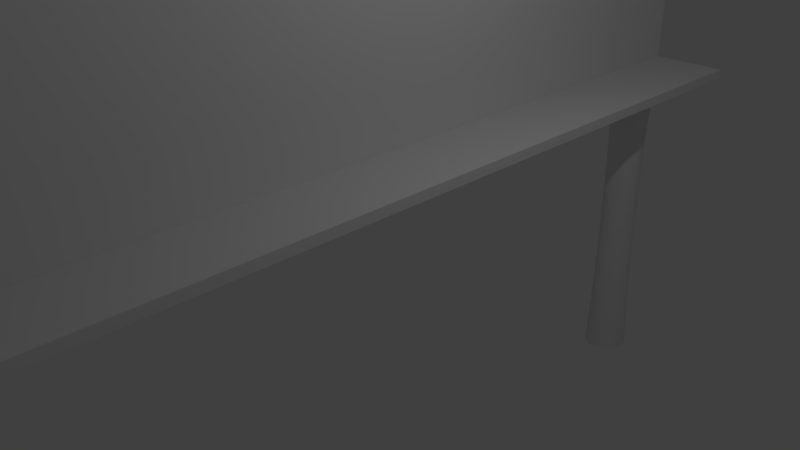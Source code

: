 # Source: Billboard.blend  (saved by Blender 2.77.0; exported with 4.5.12 LTS)
import bpy
from mathutils import Matrix  # noqa: F401  (used for matrix-valued properties, if any)

bpy.ops.wm.read_factory_settings(use_empty=True)
scene = bpy.context.scene
scene.name = 'Scene'

# ---- collections
col_collection_1 = bpy.data.collections.new('Collection 1'); scene.collection.children.link(col_collection_1)

# ---- materials (node trees are filled in below, after node groups)
mat_material = bpy.data.materials.new('Material')
mat_material.alpha_threshold = 0.0
mat_material.use_transparent_shadow = False
mat_material.roughness = 0.5
mat_material.line_color = (0.0, 0.0, 0.0, 1.0)

# ---- material node trees

# ---- world
world_world = bpy.data.worlds.new('World'); scene.world = world_world
world_world.color = (0.05088, 0.05088, 0.05088)
world_world.use_sun_shadow = False
world_world.sun_shadow_jitter_overblur = 0.0
world_world.cycles.sampling_method = 'MANUAL'

# ---- cameras
cam_camera = bpy.data.cameras.new('Camera')
cam_camera.clip_end = 100.0
cam_camera.lens = 35.0
cam_camera.sensor_width = 32.0
cam_camera.sensor_height = 18.0
cam_camera.ortho_scale = 7.314
cam_camera.dof.focus_distance = 0.0
cam_camera.dof.aperture_fstop = 128.0

# ---- lights
light_lamp = bpy.data.lights.new('Lamp', 'POINT')
light_lamp.transmission_factor = 0.0
light_lamp.cutoff_distance = 30.0
light_lamp.energy = 100.0
light_lamp.shadow_buffer_clip_start = 1.001
light_lamp.shadow_soft_size = 0.1
light_lamp.shadow_maximum_resolution = 0.006
light_lamp.use_absolute_resolution = True

# ---- meshes
me_cylinder_002 = bpy.data.meshes.new('Cylinder.002')
me_cylinder_002.from_pydata([(0.0, 1.0, -1.0), (0.0, 1.0, 1.0), (0.1951, 0.9808, -1.0), (0.1951, 0.9808, 1.0), (0.3827, 0.9239, -1.0), (0.3827, 0.9239, 1.0), (0.5556, 0.8315, -1.0), (0.5556, 0.8315, 1.0), (0.7071, 0.7071, -1.0), (0.7071, 0.7071, 1.0), (0.8315, 0.5556, -1.0), (0.8315, 0.5556, 1.0), (0.9239, 0.3827, -1.0), (0.9239, 0.3827, 1.0), (0.9808, 0.1951, -1.0), (0.9808, 0.1951, 1.0), (1.0, 7.55e-08, -1.0), (1.0, 7.55e-08, 1.0), (0.9808, -0.1951, -1.0), (0.9808, -0.1951, 1.0), (0.9239, -0.3827, -1.0), (0.9239, -0.3827, 1.0), (0.8315, -0.5556, -1.0), (0.8315, -0.5556, 1.0), (0.7071, -0.7071, -1.0), (0.7071, -0.7071, 1.0), (0.5556, -0.8315, -1.0), (0.5556, -0.8315, 1.0), (0.3827, -0.9239, -1.0), (0.3827, -0.9239, 1.0), (0.1951, -0.9808, -1.0), (0.1951, -0.9808, 1.0), (-3.258e-07, -1.0, -1.0), (-3.258e-07, -1.0, 1.0), (-0.1951, -0.9808, -1.0), (-0.1951, -0.9808, 1.0), (-0.3827, -0.9239, -1.0), (-0.3827, -0.9239, 1.0), (-0.5556, -0.8315, -1.0), (-0.5556, -0.8315, 1.0), (-0.7071, -0.7071, -1.0), (-0.7071, -0.7071, 1.0), (-0.8315, -0.5556, -1.0), (-0.8315, -0.5556, 1.0), (-0.9239, -0.3827, -1.0), (-0.9239, -0.3827, 1.0), (-0.9808, -0.1951, -1.0), (-0.9808, -0.1951, 1.0), (-1.0, 9.656e-07, -1.0), (-1.0, 9.656e-07, 1.0), (-0.9808, 0.1951, -1.0), (-0.9808, 0.1951, 1.0), (-0.9239, 0.3827, -1.0), (-0.9239, 0.3827, 1.0), (-0.8315, 0.5556, -1.0), (-0.8315, 0.5556, 1.0), (-0.7071, 0.7071, -1.0), (-0.7071, 0.7071, 1.0), (-0.5556, 0.8315, -1.0), (-0.5556, 0.8315, 1.0), (-0.3827, 0.9239, -1.0), (-0.3827, 0.9239, 1.0), (-0.1951, 0.9808, -1.0), (-0.1951, 0.9808, 1.0), (0.09755, 0.9904, -1.0), (0.09755, 0.9904, 1.0), (1.826e-08, 0.8091, 0.0), (0.1578, 0.7936, 0.0), (0.2889, 0.9523, -1.0), (0.2889, 0.9523, 1.0), (0.3096, 0.7475, 0.0), (0.4691, 0.8777, -1.0), (0.4691, 0.8777, 1.0), (0.4495, 0.6727, 0.0), (0.6313, 0.7693, -1.0), (0.6313, 0.7693, 1.0), (0.5721, 0.5721, 0.0), (0.7693, 0.6313, -1.0), (0.7693, 0.6313, 1.0), (0.6727, 0.4495, 0.0), (0.8777, 0.4691, -1.0), (0.8777, 0.4691, 1.0), (0.7475, 0.3096, 0.0), (0.9523, 0.2889, -1.0), (0.9523, 0.2889, 1.0), (0.7936, 0.1578, 0.0), (0.9904, 0.09755, -1.0), (0.9904, 0.09755, 1.0), (0.8091, 1.148e-07, 0.0), (0.9904, -0.09755, -1.0), (0.9904, -0.09755, 1.0), (0.7936, -0.1578, 0.0), (0.9523, -0.2889, -1.0), (0.9523, -0.2889, 1.0), (0.7475, -0.3096, 0.0), (0.8777, -0.4691, -1.0), (0.8777, -0.4691, 1.0), (0.6727, -0.4495, 0.0), (0.7693, -0.6313, -1.0), (0.7693, -0.6313, 1.0), (0.5721, -0.5721, 0.0), (0.6313, -0.7693, -1.0), (0.6313, -0.7693, 1.0), (0.4495, -0.6727, 0.0), (0.4691, -0.8777, -1.0), (0.4691, -0.8777, 1.0), (0.3096, -0.7475, 0.0), (0.2889, -0.9523, -1.0), (0.2889, -0.9523, 1.0), (0.1578, -0.7936, 0.0), (0.09754, -0.9904, -1.0), (0.09754, -0.9904, 1.0), (-2.454e-07, -0.8091, 0.0), (-0.09755, -0.9904, -1.0), (-0.09755, -0.9904, 1.0), (-0.1578, -0.7936, 0.0), (-0.2889, -0.9523, -1.0), (-0.2889, -0.9523, 1.0), (-0.3096, -0.7475, 0.0), (-0.4691, -0.8777, -1.0), (-0.4691, -0.8777, 1.0), (-0.4495, -0.6727, 0.0), (-0.6313, -0.7693, -1.0), (-0.6313, -0.7693, 1.0), (-0.5721, -0.5721, 0.0), (-0.7693, -0.6313, -1.0), (-0.7693, -0.6313, 1.0), (-0.6727, -0.4495, 0.0), (-0.8777, -0.4691, -1.0), (-0.8777, -0.4691, 1.0), (-0.7475, -0.3096, 0.0), (-0.9523, -0.2889, -1.0), (-0.9523, -0.2889, 1.0), (-0.7936, -0.1578, 0.0), (-0.9904, -0.09754, -1.0), (-0.9904, -0.09754, 1.0), (-0.8091, 8.35e-07, 0.0), (-0.9904, 0.09755, -1.0), (-0.9904, 0.09755, 1.0), (-0.7936, 0.1579, 0.0), (-0.9523, 0.2889, -1.0), (-0.9523, 0.2889, 1.0), (-0.7475, 0.3096, 0.0), (-0.8777, 0.4691, -1.0), (-0.8777, 0.4691, 1.0), (-0.6727, 0.4495, 0.0), (-0.7693, 0.6313, -1.0), (-0.7693, 0.6313, 1.0), (-0.5721, 0.5721, 0.0), (-0.6313, 0.7693, -1.0), (-0.6313, 0.7693, 1.0), (-0.4495, 0.6727, 0.0), (-0.4691, 0.8777, -1.0), (-0.4691, 0.8777, 1.0), (-0.3096, 0.7475, 0.0), (-0.2889, 0.9523, -1.0), (-0.2889, 0.9523, 1.0), (-0.1578, 0.7936, 0.0), (-0.09754, 0.9904, -1.0), (-0.09754, 0.9904, 1.0), (-0.07892, 0.8013, 0.0), (-0.2337, 0.7705, 0.0), (-0.3796, 0.7101, 0.0), (-0.5108, 0.6224, 0.0), (-0.6224, 0.5108, 0.0), (-0.7101, 0.3796, 0.0), (-0.7705, 0.2337, 0.0), (-0.8013, 0.07893, 0.0), (-0.8013, -0.07892, 0.0), (-0.7705, -0.2337, 0.0), (-0.7101, -0.3796, 0.0), (-0.6224, -0.5108, 0.0), (-0.5108, -0.6224, 0.0), (-0.3796, -0.7101, 0.0), (-0.2337, -0.7705, 0.0), (-0.07892, -0.8013, 0.0), (0.07892, -0.8013, 0.0), (0.2337, -0.7705, 0.0), (0.3796, -0.7101, 0.0), (0.5108, -0.6224, 0.0), (0.6224, -0.5108, 0.0), (0.7101, -0.3796, 0.0), (0.7705, -0.2337, 0.0), (0.8013, -0.07892, 0.0), (0.8013, 0.07892, 0.0), (0.7705, 0.2337, 0.0), (0.7101, 0.3796, 0.0), (0.6224, 0.5108, 0.0), (0.5108, 0.6224, 0.0), (0.3796, 0.7101, 0.0), (0.2337, 0.7705, 0.0), (0.07892, 0.8013, 0.0), (0.1463, 0.9856, -1.0), (0.04877, 0.9952, 1.0), (-0.0007587, 0.825, 0.5), (0.1705, 0.8571, -0.5), (0.3358, 0.9381, -1.0), (0.242, 0.9666, 1.0), (0.3344, 0.8074, -0.5), (0.5123, 0.8546, -1.0), (0.4259, 0.9008, 1.0), (0.4855, 0.7267, -0.5), (0.6692, 0.7382, -1.0), (0.5935, 0.8004, 1.0), (0.618, 0.618, -0.5), (0.8004, 0.5935, -1.0), (0.7382, 0.6692, 1.0), (0.7267, 0.4855, -0.5), (0.9008, 0.4259, -1.0), (0.8546, 0.5123, 1.0), (0.8074, 0.3344, -0.5), (0.9666, 0.242, -1.0), (0.9381, 0.3358, 1.0), (0.8571, 0.1705, -0.5), (0.9952, 0.04877, -1.0), (0.9856, 0.1463, 1.0), (0.8739, 1.03e-07, -0.5), (0.9856, -0.1463, -1.0), (0.9952, -0.04877, 1.0), (0.8571, -0.1705, -0.5), (0.9381, -0.3358, -1.0), (0.9666, -0.242, 1.0), (0.8074, -0.3344, -0.5), (0.8546, -0.5123, -1.0), (0.9008, -0.4259, 1.0), (0.7267, -0.4855, -0.5), (0.7382, -0.6692, -1.0), (0.8004, -0.5935, 1.0), (0.618, -0.618, -0.5), (0.5935, -0.8004, -1.0), (0.6692, -0.7382, 1.0), (0.4855, -0.7267, -0.5), (0.4259, -0.9008, -1.0), (0.5123, -0.8546, 1.0), (0.3344, -0.8074, -0.5), (0.242, -0.9666, -1.0), (0.3358, -0.9381, 1.0), (0.1705, -0.8571, -0.5), (0.04877, -0.9952, -1.0), (0.1463, -0.9856, 1.0), (-2.732e-07, -0.8739, -0.5), (-0.1463, -0.9856, -1.0), (-0.04877, -0.9952, 1.0), (-0.1705, -0.8571, -0.5), (-0.3358, -0.9381, -1.0), (-0.242, -0.9666, 1.0), (-0.3344, -0.8074, -0.5), (-0.5123, -0.8546, -1.0), (-0.4259, -0.9008, 1.0), (-0.4855, -0.7267, -0.5), (-0.6692, -0.7382, -1.0), (-0.5935, -0.8004, 1.0), (-0.618, -0.618, -0.5), (-0.8004, -0.5935, -1.0), (-0.7382, -0.6692, 1.0), (-0.7267, -0.4855, -0.5), (-0.9008, -0.4259, -1.0), (-0.8546, -0.5123, 1.0), (-0.8074, -0.3344, -0.5), (-0.9666, -0.242, -1.0), (-0.9381, -0.3358, 1.0), (-0.8571, -0.1705, -0.5), (-0.9952, -0.04877, -1.0), (-0.9856, -0.1463, 1.0), (-0.8739, 8.809e-07, -0.5), (-0.9856, 0.1463, -1.0), (-0.9952, 0.04877, 1.0), (-0.8571, 0.1705, -0.5), (-0.9381, 0.3358, -1.0), (-0.9666, 0.242, 1.0), (-0.8074, 0.3344, -0.5), (-0.8546, 0.5123, -1.0), (-0.9008, 0.4259, 1.0), (-0.7267, 0.4855, -0.5), (-0.7382, 0.6692, -1.0), (-0.8004, 0.5935, 1.0), (-0.618, 0.618, -0.5), (-0.5935, 0.8004, -1.0), (-0.6692, 0.7382, 1.0), (-0.4855, 0.7267, -0.5), (-0.4259, 0.9008, -1.0), (-0.5123, 0.8546, 1.0), (-0.3344, 0.8074, -0.5), (-0.242, 0.9666, -1.0), (-0.3358, 0.9381, 1.0), (-0.1705, 0.8571, -0.5), (-0.04877, 0.9952, -1.0), (-0.1463, 0.9856, 1.0), (0.04877, 0.9952, -1.0), (0.1463, 0.9856, 1.0), (1.152e-08, 0.8739, -0.5), (0.16, 0.8091, 0.5), (0.242, 0.9666, -1.0), (0.3358, 0.9381, 1.0), (0.3145, 0.7622, 0.5), (0.4259, 0.9008, -1.0), (0.5123, 0.8546, 1.0), (0.4569, 0.6861, 0.5), (0.5935, 0.8004, -1.0), (0.6692, 0.7382, 1.0), (0.5818, 0.5837, 0.5), (0.7382, 0.6692, -1.0), (0.8004, 0.5935, 1.0), (0.6842, 0.4588, 0.5), (0.8546, 0.5123, -1.0), (0.9008, 0.4259, 1.0), (0.7604, 0.3164, 0.5), (0.9381, 0.3358, -1.0), (0.9666, 0.242, 1.0), (0.8072, 0.1619, 0.5), (0.9856, 0.1463, -1.0), (0.9952, 0.04877, 1.0), (0.8231, 0.001136, 0.5), (0.9952, -0.04877, -1.0), (0.9856, -0.1463, 1.0), (0.8072, -0.1596, 0.5), (0.9666, -0.242, -1.0), (0.9381, -0.3358, 1.0), (0.7604, -0.3141, 0.5), (0.9008, -0.4259, -1.0), (0.8546, -0.5123, 1.0), (0.6842, -0.4566, 0.5), (0.8004, -0.5935, -1.0), (0.7382, -0.6692, 1.0), (0.5818, -0.5814, 0.5), (0.6692, -0.7382, -1.0), (0.5935, -0.8004, 1.0), (0.4569, -0.6838, 0.5), (0.5123, -0.8546, -1.0), (0.4259, -0.9008, 1.0), (0.3145, -0.76, 0.5), (0.3358, -0.9381, -1.0), (0.242, -0.9666, 1.0), (0.16, -0.8069, 0.5), (0.1463, -0.9856, -1.0), (0.04877, -0.9952, 1.0), (-0.000759, -0.8227, 0.5), (-0.04877, -0.9952, -1.0), (-0.1463, -0.9856, 1.0), (-0.1615, -0.8069, 0.5), (-0.242, -0.9666, -1.0), (-0.3358, -0.9381, 1.0), (-0.316, -0.76, 0.5), (-0.4259, -0.9008, -1.0), (-0.5123, -0.8546, 1.0), (-0.4584, -0.6838, 0.5), (-0.5935, -0.8004, -1.0), (-0.6692, -0.7382, 1.0), (-0.5833, -0.5814, 0.5), (-0.7382, -0.6692, -1.0), (-0.8004, -0.5935, 1.0), (-0.6857, -0.4566, 0.5), (-0.8546, -0.5123, -1.0), (-0.9008, -0.4259, 1.0), (-0.7619, -0.3141, 0.5), (-0.9381, -0.3358, -1.0), (-0.9666, -0.242, 1.0), (-0.8088, -0.1596, 0.5), (-0.9856, -0.1463, -1.0), (-0.9952, -0.04877, 1.0), (-0.8246, 0.001136, 0.5), (-0.9952, 0.04877, -1.0), (-0.9856, 0.1463, 1.0), (-0.8088, 0.1619, 0.5), (-0.9666, 0.242, -1.0), (-0.9381, 0.3358, 1.0), (-0.7619, 0.3164, 0.5), (-0.9008, 0.4259, -1.0), (-0.8546, 0.5123, 1.0), (-0.6857, 0.4588, 0.5), (-0.8004, 0.5935, -1.0), (-0.7382, 0.6692, 1.0), (-0.5833, 0.5837, 0.5), (-0.6692, 0.7382, -1.0), (-0.5935, 0.8004, 1.0), (-0.4584, 0.6861, 0.5), (-0.5123, 0.8546, -1.0), (-0.4259, 0.9008, 1.0), (-0.316, 0.7622, 0.5), (-0.3358, 0.9381, -1.0), (-0.242, 0.9666, 1.0), (-0.1615, 0.8091, 0.5), (-0.1463, 0.9856, -1.0), (-0.04877, 0.9952, 1.0), (-0.03946, 0.8052, 0.0), (-0.1184, 0.7974, 0.0), (-0.08525, 0.8655, -0.5), (-0.08112, 0.817, 0.5), (-0.1958, 0.7821, 0.0), (-0.2717, 0.759, 0.0), (-0.2525, 0.8323, -0.5), (-0.2387, 0.7857, 0.5), (-0.3446, 0.7288, 0.0), (-0.4145, 0.6914, 0.0), (-0.41, 0.767, -0.5), (-0.3872, 0.7242, 0.5), (-0.4802, 0.6476, 0.0), (-0.5415, 0.5973, 0.0), (-0.5517, 0.6723, -0.5), (-0.5209, 0.6349, 0.5), (-0.5973, 0.5415, 0.0), (-0.6476, 0.4802, 0.0), (-0.6723, 0.5518, -0.5), (-0.6345, 0.5212, 0.5), (-0.6914, 0.4145, 0.0), (-0.7288, 0.3446, 0.0), (-0.767, 0.41, -0.5), (-0.7238, 0.3876, 0.5), (-0.759, 0.2717, 0.0), (-0.7821, 0.1958, 0.0), (-0.8323, 0.2525, -0.5), (-0.7853, 0.2391, 0.5), (-0.7974, 0.1184, 0.0), (-0.8052, 0.03946, 0.0), (-0.8655, 0.08525, -0.5), (-0.8167, 0.0815, 0.5), (-0.8052, -0.03946, 0.0), (-0.7974, -0.1184, 0.0), (-0.8655, -0.08525, -0.5), (-0.8167, -0.07922, 0.5), (-0.7821, -0.1958, 0.0), (-0.759, -0.2717, 0.0), (-0.8323, -0.2525, -0.5), (-0.7853, -0.2369, 0.5), (-0.7288, -0.3446, 0.0), (-0.6914, -0.4145, 0.0), (-0.767, -0.41, -0.5), (-0.7238, -0.3853, 0.5), (-0.6476, -0.4802, 0.0), (-0.5973, -0.5415, 0.0), (-0.6723, -0.5517, -0.5), (-0.6345, -0.519, 0.5), (-0.5415, -0.5973, 0.0), (-0.4802, -0.6476, 0.0), (-0.5518, -0.6723, -0.5), (-0.5209, -0.6326, 0.5), (-0.4145, -0.6914, 0.0), (-0.3446, -0.7288, 0.0), (-0.41, -0.767, -0.5), (-0.3872, -0.7219, 0.5), (-0.2717, -0.759, 0.0), (-0.1958, -0.7821, 0.0), (-0.2525, -0.8323, -0.5), (-0.2388, -0.7834, 0.5), (-0.1184, -0.7974, 0.0), (-0.03946, -0.8052, 0.0), (-0.08525, -0.8655, -0.5), (-0.08112, -0.8148, 0.5), (0.03946, -0.8052, 0.0), (0.1184, -0.7974, 0.0), (0.08525, -0.8655, -0.5), (0.0796, -0.8148, 0.5), (0.1958, -0.7821, 0.0), (0.2717, -0.759, 0.0), (0.2525, -0.8323, -0.5), (0.2372, -0.7834, 0.5), (0.3446, -0.7288, 0.0), (0.4145, -0.6914, 0.0), (0.41, -0.767, -0.5), (0.3857, -0.7219, 0.5), (0.4802, -0.6476, 0.0), (0.5415, -0.5973, 0.0), (0.5518, -0.6723, -0.5), (0.5194, -0.6326, 0.5), (0.5973, -0.5415, 0.0), (0.6476, -0.4802, 0.0), (0.6723, -0.5518, -0.5), (0.633, -0.519, 0.5), (0.6914, -0.4145, 0.0), (0.7288, -0.3446, 0.0), (0.767, -0.41, -0.5), (0.7223, -0.3853, 0.5), (0.759, -0.2717, 0.0), (0.7821, -0.1958, 0.0), (0.8323, -0.2525, -0.5), (0.7838, -0.2369, 0.5), (0.7974, -0.1184, 0.0), (0.8052, -0.03946, 0.0), (0.8655, -0.08525, -0.5), (0.8151, -0.07922, 0.5), (0.8052, 0.03946, 0.0), (0.7974, 0.1184, 0.0), (0.8655, 0.08525, -0.5), (0.8151, 0.0815, 0.5), (0.7821, 0.1958, 0.0), (0.759, 0.2717, 0.0), (0.8323, 0.2525, -0.5), (0.7838, 0.2391, 0.5), (0.7288, 0.3446, 0.0), (0.6914, 0.4145, 0.0), (0.767, 0.41, -0.5), (0.7223, 0.3876, 0.5), (0.6476, 0.4802, 0.0), (0.5973, 0.5415, 0.0), (0.6723, 0.5518, -0.5), (0.633, 0.5212, 0.5), (0.5415, 0.5973, 0.0), (0.4802, 0.6476, 0.0), (0.5518, 0.6723, -0.5), (0.5194, 0.6349, 0.5), (0.4145, 0.6914, 0.0), (0.3446, 0.7288, 0.0), (0.41, 0.767, -0.5), (0.3857, 0.7242, 0.5), (0.2717, 0.759, 0.0), (0.1958, 0.7821, 0.0), (0.2525, 0.8323, -0.5), (0.2372, 0.7857, 0.5), (0.1184, 0.7974, 0.0), (0.03946, 0.8052, 0.0), (0.08525, 0.8655, -0.5), (0.0796, 0.817, 0.5), (0.03942, 0.821, 0.5), (0.04262, 0.8697, -0.5), (0.1279, 0.8613, -0.5), (0.1986, 0.7974, 0.5), (0.2115, 0.8447, -0.5), (0.2935, 0.8198, -0.5), (0.3501, 0.7432, 0.5), (0.3722, 0.7872, -0.5), (0.4478, 0.7468, -0.5), (0.4881, 0.6605, 0.5), (0.5186, 0.6995, -0.5), (0.5849, 0.6451, -0.5), (0.6074, 0.5525, 0.5), (0.6451, 0.5849, -0.5), (0.6995, 0.5186, -0.5), (0.7033, 0.4232, 0.5), (0.7468, 0.4478, -0.5), (0.7872, 0.3722, -0.5), (0.7721, 0.2778, 0.5), (0.8198, 0.2935, -0.5), (0.8447, 0.2115, -0.5), (0.8112, 0.1217, 0.5), (0.8613, 0.1279, -0.5), (0.8697, 0.04262, -0.5), (0.8191, -0.03904, 0.5), (0.8697, -0.04262, -0.5), (0.8613, -0.1279, -0.5), (0.7955, -0.1982, 0.5), (0.8447, -0.2115, -0.5), (0.8198, -0.2935, -0.5), (0.7413, -0.3497, 0.5), (0.7872, -0.3722, -0.5), (0.7468, -0.4478, -0.5), (0.6586, -0.4878, 0.5), (0.6995, -0.5186, -0.5), (0.6451, -0.5849, -0.5), (0.5506, -0.607, 0.5), (0.5849, -0.6451, -0.5), (0.5186, -0.6995, -0.5), (0.4213, -0.7029, 0.5), (0.4478, -0.7468, -0.5), (0.3722, -0.7872, -0.5), (0.2759, -0.7717, 0.5), (0.2935, -0.8198, -0.5), (0.2115, -0.8447, -0.5), (0.1198, -0.8108, 0.5), (0.1279, -0.8613, -0.5), (0.04262, -0.8697, -0.5), (-0.04094, -0.8187, 0.5), (-0.04262, -0.8697, -0.5), (-0.1279, -0.8613, -0.5), (-0.2001, -0.7951, 0.5), (-0.2115, -0.8447, -0.5), (-0.2935, -0.8198, -0.5), (-0.3516, -0.7409, 0.5), (-0.3722, -0.7872, -0.5), (-0.4478, -0.7468, -0.5), (-0.4897, -0.6582, 0.5), (-0.5186, -0.6995, -0.5), (-0.5849, -0.6451, -0.5), (-0.6089, -0.5502, 0.5), (-0.6451, -0.5849, -0.5), (-0.6995, -0.5186, -0.5), (-0.7048, -0.4209, 0.5), (-0.7468, -0.4478, -0.5), (-0.7872, -0.3722, -0.5), (-0.7736, -0.2755, 0.5), (-0.8198, -0.2935, -0.5), (-0.8447, -0.2115, -0.5), (-0.8127, -0.1194, 0.5), (-0.8613, -0.1279, -0.5), (-0.8697, -0.04262, -0.5), (-0.8206, 0.04132, 0.5), (-0.8697, 0.04263, -0.5), (-0.8613, 0.1279, -0.5), (-0.797, 0.2005, 0.5), (-0.8447, 0.2115, -0.5), (-0.8198, 0.2935, -0.5), (-0.7428, 0.352, 0.5), (-0.7872, 0.3722, -0.5), (-0.7468, 0.4478, -0.5), (-0.6601, 0.49, 0.5), (-0.6995, 0.5186, -0.5), (-0.6451, 0.5849, -0.5), (-0.5521, 0.6093, 0.5), (-0.5849, 0.6451, -0.5), (-0.5186, 0.6995, -0.5), (-0.4228, 0.7052, 0.5), (-0.4478, 0.7468, -0.5), (-0.3722, 0.7872, -0.5), (-0.2774, 0.774, 0.5), (-0.2935, 0.8198, -0.5), (-0.2115, 0.8447, -0.5), (-0.1213, 0.8131, 0.5), (-0.1279, 0.8613, -0.5), (-0.04262, 0.8697, -0.5), (-0.04094, 0.821, 0.5), (-0.2001, 0.7974, 0.5), (-0.3516, 0.7432, 0.5), (-0.4897, 0.6605, 0.5), (-0.6089, 0.5525, 0.5), (-0.7048, 0.4232, 0.5), (-0.7736, 0.2778, 0.5), (-0.8127, 0.1217, 0.5), (-0.8206, -0.03904, 0.5), (-0.797, -0.1982, 0.5), (-0.7428, -0.3497, 0.5), (-0.6601, -0.4878, 0.5), (-0.5521, -0.607, 0.5), (-0.4228, -0.7029, 0.5), (-0.2774, -0.7717, 0.5), (-0.1213, -0.8108, 0.5), (0.03942, -0.8187, 0.5), (0.1986, -0.7951, 0.5), (0.3501, -0.7409, 0.5), (0.4881, -0.6582, 0.5), (0.6074, -0.5502, 0.5), (0.7033, -0.4209, 0.5), (0.7721, -0.2755, 0.5), (0.8112, -0.1194, 0.5), (0.8191, 0.04132, 0.5), (0.7955, 0.2005, 0.5), (0.7413, 0.352, 0.5), (0.6586, 0.49, 0.5), (0.5506, 0.6093, 0.5), (0.4213, 0.7052, 0.5), (0.2759, 0.774, 0.5), (0.1198, 0.8131, 0.5), (-0.4584, 0.6861, 0.5)], [], [(639, 289, 3, 291), (638, 293, 5, 294), (637, 296, 7, 297), (636, 299, 9, 300), (635, 302, 11, 303), (634, 305, 13, 306), (633, 308, 15, 309), (632, 311, 17, 312), (631, 314, 19, 315), (630, 317, 21, 318), (629, 320, 23, 321), (628, 323, 25, 324), (627, 326, 27, 327), (626, 329, 29, 330), (625, 332, 31, 333), (624, 335, 33, 336), (623, 338, 35, 339), (622, 341, 37, 342), (621, 344, 39, 345), (620, 347, 41, 348), (619, 350, 43, 351), (618, 353, 45, 354), (617, 356, 47, 357), (616, 359, 49, 360), (615, 362, 51, 363), (614, 365, 53, 366), (613, 368, 55, 369), (612, 371, 57, 372), (611, 374, 59, 375), (610, 377, 61, 378), (3, 289, 65, 193, 1, 383, 159, 287, 63, 380, 156, 284, 61, 377, 153, 281, 59, 374, 150, 278, 57, 371, 147, 275, 55, 368, 144, 272, 53, 365, 141, 269, 51, 362, 138, 266, 49, 359, 135, 263, 47, 356, 132, 260, 45, 353, 129, 257, 43, 350, 126, 254, 41, 347, 123, 251, 39, 344, 120, 248, 37, 341, 117, 245, 35, 338, 114, 242, 33, 335, 111, 239, 31, 332, 108, 236, 29, 329, 105, 233, 27, 326, 102, 230, 25, 323, 99, 227, 23, 320, 96, 224, 21, 317, 93, 221, 19, 314, 90, 218, 17, 311, 87, 215, 15, 308, 84, 212, 13, 305, 81, 209, 11, 302, 78, 206, 9, 299, 75, 203, 7, 296, 72, 200, 5, 293, 69, 197), (609, 380, 63, 381), (608, 383, 1, 194), (0, 288, 64, 192, 2, 292, 68, 196, 4, 295, 71, 199, 6, 298, 74, 202, 8, 301, 77, 205, 10, 304, 80, 208, 12, 307, 83, 211, 14, 310, 86, 214, 16, 313, 89, 217, 18, 316, 92, 220, 20, 319, 95, 223, 22, 322, 98, 226, 24, 325, 101, 229, 26, 328, 104, 232, 28, 331, 107, 235, 30, 334, 110, 238, 32, 337, 113, 241, 34, 340, 116, 244, 36, 343, 119, 247, 38, 346, 122, 250, 40, 349, 125, 253, 42, 352, 128, 256, 44, 355, 131, 259, 46, 358, 134, 262, 48, 361, 137, 265, 50, 364, 140, 268, 52, 367, 143, 271, 54, 370, 146, 274, 56, 373, 149, 277, 58, 376, 152, 280, 60, 379, 155, 283, 62, 382, 158, 286), (607, 384, 66, 290), (606, 385, 160, 386), (605, 287, 159, 387), (604, 388, 157, 285), (603, 389, 161, 390), (602, 284, 156, 391), (601, 392, 154, 282), (600, 393, 162, 394), (599, 281, 153, 395), (598, 396, 151, 279), (597, 397, 163, 398), (596, 278, 150, 399), (595, 400, 148, 276), (594, 401, 164, 402), (593, 275, 147, 403), (592, 404, 145, 273), (591, 405, 165, 406), (590, 272, 144, 407), (589, 408, 142, 270), (588, 409, 166, 410), (587, 269, 141, 411), (586, 412, 139, 267), (585, 413, 167, 414), (584, 266, 138, 415), (583, 416, 136, 264), (582, 417, 168, 418), (581, 263, 135, 419), (580, 420, 133, 261), (579, 421, 169, 422), (578, 260, 132, 423), (577, 424, 130, 258), (576, 425, 170, 426), (575, 257, 129, 427), (574, 428, 127, 255), (573, 429, 171, 430), (572, 254, 126, 431), (571, 432, 124, 252), (570, 433, 172, 434), (569, 251, 123, 435), (568, 436, 121, 249), (567, 437, 173, 438), (566, 248, 120, 439), (565, 440, 118, 246), (564, 441, 174, 442), (563, 245, 117, 443), (562, 444, 115, 243), (561, 445, 175, 446), (560, 242, 114, 447), (559, 448, 112, 240), (558, 449, 176, 450), (557, 239, 111, 451), (556, 452, 109, 237), (555, 453, 177, 454), (554, 236, 108, 455), (553, 456, 106, 234), (552, 457, 178, 458), (551, 233, 105, 459), (550, 460, 103, 231), (549, 461, 179, 462), (548, 230, 102, 463), (547, 464, 100, 228), (546, 465, 180, 466), (545, 227, 99, 467), (544, 468, 97, 225), (543, 469, 181, 470), (542, 224, 96, 471), (541, 472, 94, 222), (540, 473, 182, 474), (539, 221, 93, 475), (538, 476, 91, 219), (537, 477, 183, 478), (536, 218, 90, 479), (535, 480, 88, 216), (534, 481, 184, 482), (533, 215, 87, 483), (532, 484, 85, 213), (531, 485, 185, 486), (530, 212, 84, 487), (529, 488, 82, 210), (528, 489, 186, 490), (527, 209, 81, 491), (526, 492, 79, 207), (525, 493, 187, 494), (524, 206, 78, 495), (523, 496, 76, 204), (522, 497, 188, 498), (521, 203, 75, 499), (520, 500, 73, 201), (519, 501, 189, 502), (518, 200, 72, 503), (517, 504, 70, 198), (516, 505, 190, 506), (515, 197, 69, 507), (514, 508, 67, 195), (513, 509, 191, 510), (512, 193, 65, 511), (509, 512, 511, 191), (66, 194, 512, 509), (194, 1, 193, 512), (288, 513, 510, 64), (0, 290, 513, 288), (290, 66, 509, 513), (192, 514, 195, 2), (64, 510, 514, 192), (510, 191, 508, 514), (505, 515, 507, 190), (67, 291, 515, 505), (291, 3, 197, 515), (292, 516, 506, 68), (2, 195, 516, 292), (195, 67, 505, 516), (196, 517, 198, 4), (68, 506, 517, 196), (506, 190, 504, 517), (501, 518, 503, 189), (70, 294, 518, 501), (294, 5, 200, 518), (295, 519, 502, 71), (4, 198, 519, 295), (198, 70, 501, 519), (199, 520, 201, 6), (71, 502, 520, 199), (502, 189, 500, 520), (497, 521, 499, 188), (73, 297, 521, 497), (297, 7, 203, 521), (298, 522, 498, 74), (6, 201, 522, 298), (201, 73, 497, 522), (202, 523, 204, 8), (74, 498, 523, 202), (498, 188, 496, 523), (493, 524, 495, 187), (76, 300, 524, 493), (300, 9, 206, 524), (301, 525, 494, 77), (8, 204, 525, 301), (204, 76, 493, 525), (205, 526, 207, 10), (77, 494, 526, 205), (494, 187, 492, 526), (489, 527, 491, 186), (79, 303, 527, 489), (303, 11, 209, 527), (304, 528, 490, 80), (10, 207, 528, 304), (207, 79, 489, 528), (208, 529, 210, 12), (80, 490, 529, 208), (490, 186, 488, 529), (485, 530, 487, 185), (82, 306, 530, 485), (306, 13, 212, 530), (307, 531, 486, 83), (12, 210, 531, 307), (210, 82, 485, 531), (211, 532, 213, 14), (83, 486, 532, 211), (486, 185, 484, 532), (481, 533, 483, 184), (85, 309, 533, 481), (309, 15, 215, 533), (310, 534, 482, 86), (14, 213, 534, 310), (213, 85, 481, 534), (214, 535, 216, 16), (86, 482, 535, 214), (482, 184, 480, 535), (477, 536, 479, 183), (88, 312, 536, 477), (312, 17, 218, 536), (313, 537, 478, 89), (16, 216, 537, 313), (216, 88, 477, 537), (217, 538, 219, 18), (89, 478, 538, 217), (478, 183, 476, 538), (473, 539, 475, 182), (91, 315, 539, 473), (315, 19, 221, 539), (316, 540, 474, 92), (18, 219, 540, 316), (219, 91, 473, 540), (220, 541, 222, 20), (92, 474, 541, 220), (474, 182, 472, 541), (469, 542, 471, 181), (94, 318, 542, 469), (318, 21, 224, 542), (319, 543, 470, 95), (20, 222, 543, 319), (222, 94, 469, 543), (223, 544, 225, 22), (95, 470, 544, 223), (470, 181, 468, 544), (465, 545, 467, 180), (97, 321, 545, 465), (321, 23, 227, 545), (322, 546, 466, 98), (22, 225, 546, 322), (225, 97, 465, 546), (226, 547, 228, 24), (98, 466, 547, 226), (466, 180, 464, 547), (461, 548, 463, 179), (100, 324, 548, 461), (324, 25, 230, 548), (325, 549, 462, 101), (24, 228, 549, 325), (228, 100, 461, 549), (229, 550, 231, 26), (101, 462, 550, 229), (462, 179, 460, 550), (457, 551, 459, 178), (103, 327, 551, 457), (327, 27, 233, 551), (328, 552, 458, 104), (26, 231, 552, 328), (231, 103, 457, 552), (232, 553, 234, 28), (104, 458, 553, 232), (458, 178, 456, 553), (453, 554, 455, 177), (106, 330, 554, 453), (330, 29, 236, 554), (331, 555, 454, 107), (28, 234, 555, 331), (234, 106, 453, 555), (235, 556, 237, 30), (107, 454, 556, 235), (454, 177, 452, 556), (449, 557, 451, 176), (109, 333, 557, 449), (333, 31, 239, 557), (334, 558, 450, 110), (30, 237, 558, 334), (237, 109, 449, 558), (238, 559, 240, 32), (110, 450, 559, 238), (450, 176, 448, 559), (445, 560, 447, 175), (112, 336, 560, 445), (336, 33, 242, 560), (337, 561, 446, 113), (32, 240, 561, 337), (240, 112, 445, 561), (241, 562, 243, 34), (113, 446, 562, 241), (446, 175, 444, 562), (441, 563, 443, 174), (115, 339, 563, 441), (339, 35, 245, 563), (340, 564, 442, 116), (34, 243, 564, 340), (243, 115, 441, 564), (244, 565, 246, 36), (116, 442, 565, 244), (442, 174, 440, 565), (437, 566, 439, 173), (118, 342, 566, 437), (342, 37, 248, 566), (343, 567, 438, 119), (36, 246, 567, 343), (246, 118, 437, 567), (247, 568, 249, 38), (119, 438, 568, 247), (438, 173, 436, 568), (433, 569, 435, 172), (121, 345, 569, 433), (345, 39, 251, 569), (346, 570, 434, 122), (38, 249, 570, 346), (249, 121, 433, 570), (250, 571, 252, 40), (122, 434, 571, 250), (434, 172, 432, 571), (429, 572, 431, 171), (124, 348, 572, 429), (348, 41, 254, 572), (349, 573, 430, 125), (40, 252, 573, 349), (252, 124, 429, 573), (253, 574, 255, 42), (125, 430, 574, 253), (430, 171, 428, 574), (425, 575, 427, 170), (127, 351, 575, 425), (351, 43, 257, 575), (352, 576, 426, 128), (42, 255, 576, 352), (255, 127, 425, 576), (256, 577, 258, 44), (128, 426, 577, 256), (426, 170, 424, 577), (421, 578, 423, 169), (130, 354, 578, 421), (354, 45, 260, 578), (355, 579, 422, 131), (44, 258, 579, 355), (258, 130, 421, 579), (259, 580, 261, 46), (131, 422, 580, 259), (422, 169, 420, 580), (417, 581, 419, 168), (133, 357, 581, 417), (357, 47, 263, 581), (358, 582, 418, 134), (46, 261, 582, 358), (261, 133, 417, 582), (262, 583, 264, 48), (134, 418, 583, 262), (418, 168, 416, 583), (413, 584, 415, 167), (136, 360, 584, 413), (360, 49, 266, 584), (361, 585, 414, 137), (48, 264, 585, 361), (264, 136, 413, 585), (265, 586, 267, 50), (137, 414, 586, 265), (414, 167, 412, 586), (409, 587, 411, 166), (139, 363, 587, 409), (363, 51, 269, 587), (364, 588, 410, 140), (50, 267, 588, 364), (267, 139, 409, 588), (268, 589, 270, 52), (140, 410, 589, 268), (410, 166, 408, 589), (405, 590, 407, 165), (142, 366, 590, 405), (366, 53, 272, 590), (367, 591, 406, 143), (52, 270, 591, 367), (270, 142, 405, 591), (271, 592, 273, 54), (143, 406, 592, 271), (406, 165, 404, 592), (401, 593, 403, 164), (145, 369, 593, 401), (369, 55, 275, 593), (370, 594, 402, 146), (54, 273, 594, 370), (273, 145, 401, 594), (274, 595, 276, 56), (146, 402, 595, 274), (402, 164, 400, 595), (397, 596, 399, 163), (148, 372, 596, 397), (372, 57, 278, 596), (373, 597, 398, 149), (56, 276, 597, 373), (276, 148, 397, 597), (277, 598, 279, 58), (149, 398, 598, 277), (398, 163, 396, 598), (393, 599, 395, 162), (151, 640, 599, 393), (375, 59, 281, 599), (376, 600, 394, 152), (58, 279, 600, 376), (279, 151, 393, 600), (280, 601, 282, 60), (152, 394, 601, 280), (394, 162, 392, 601), (389, 602, 391, 161), (154, 378, 602, 389), (378, 61, 284, 602), (379, 603, 390, 155), (60, 282, 603, 379), (282, 154, 389, 603), (283, 604, 285, 62), (155, 390, 604, 283), (390, 161, 388, 604), (385, 605, 387, 160), (157, 381, 605, 385), (381, 63, 287, 605), (382, 606, 386, 158), (62, 285, 606, 382), (285, 157, 385, 606), (286, 607, 290, 0), (158, 386, 607, 286), (386, 160, 384, 607), (384, 608, 194, 66), (160, 387, 608, 384), (387, 159, 383, 608), (388, 609, 381, 157), (161, 391, 609, 388), (391, 156, 380, 609), (392, 610, 378, 154), (162, 395, 610, 392), (395, 153, 377, 610), (396, 611, 640, 151), (163, 399, 611, 396), (399, 150, 374, 611), (400, 612, 372, 148), (164, 403, 612, 400), (403, 147, 371, 612), (404, 613, 369, 145), (165, 407, 613, 404), (407, 144, 368, 613), (408, 614, 366, 142), (166, 411, 614, 408), (411, 141, 365, 614), (412, 615, 363, 139), (167, 415, 615, 412), (415, 138, 362, 615), (416, 616, 360, 136), (168, 419, 616, 416), (419, 135, 359, 616), (420, 617, 357, 133), (169, 423, 617, 420), (423, 132, 356, 617), (424, 618, 354, 130), (170, 427, 618, 424), (427, 129, 353, 618), (428, 619, 351, 127), (171, 431, 619, 428), (431, 126, 350, 619), (432, 620, 348, 124), (172, 435, 620, 432), (435, 123, 347, 620), (436, 621, 345, 121), (173, 439, 621, 436), (439, 120, 344, 621), (440, 622, 342, 118), (174, 443, 622, 440), (443, 117, 341, 622), (444, 623, 339, 115), (175, 447, 623, 444), (447, 114, 338, 623), (448, 624, 336, 112), (176, 451, 624, 448), (451, 111, 335, 624), (452, 625, 333, 109), (177, 455, 625, 452), (455, 108, 332, 625), (456, 626, 330, 106), (178, 459, 626, 456), (459, 105, 329, 626), (460, 627, 327, 103), (179, 463, 627, 460), (463, 102, 326, 627), (464, 628, 324, 100), (180, 467, 628, 464), (467, 99, 323, 628), (468, 629, 321, 97), (181, 471, 629, 468), (471, 96, 320, 629), (472, 630, 318, 94), (182, 475, 630, 472), (475, 93, 317, 630), (476, 631, 315, 91), (183, 479, 631, 476), (479, 90, 314, 631), (480, 632, 312, 88), (184, 483, 632, 480), (483, 87, 311, 632), (484, 633, 309, 85), (185, 487, 633, 484), (487, 84, 308, 633), (488, 634, 306, 82), (186, 491, 634, 488), (491, 81, 305, 634), (492, 635, 303, 79), (187, 495, 635, 492), (495, 78, 302, 635), (496, 636, 300, 76), (188, 499, 636, 496), (499, 75, 299, 636), (500, 637, 297, 73), (189, 503, 637, 500), (503, 72, 296, 637), (504, 638, 294, 70), (190, 507, 638, 504), (507, 69, 293, 638), (508, 639, 291, 67), (191, 511, 639, 508), (511, 65, 289, 639)])
me_cylinder_002.use_remesh_preserve_volume = False
me_cylinder_002.use_remesh_preserve_attributes = False
me_cylinder_002.use_mirror_vertex_groups = False
me_cylinder_002.update()
me_cylinder_001 = bpy.data.meshes.new('Cylinder.001')
me_cylinder_001.from_pydata([(0.0, 1.0, -1.0), (0.0, 1.0, 1.0), (0.1951, 0.9808, -1.0), (0.1951, 0.9808, 1.0), (0.3827, 0.9239, -1.0), (0.3827, 0.9239, 1.0), (0.5556, 0.8315, -1.0), (0.5556, 0.8315, 1.0), (0.7071, 0.7071, -1.0), (0.7071, 0.7071, 1.0), (0.8315, 0.5556, -1.0), (0.8315, 0.5556, 1.0), (0.9239, 0.3827, -1.0), (0.9239, 0.3827, 1.0), (0.9808, 0.1951, -1.0), (0.9808, 0.1951, 1.0), (1.0, 7.55e-08, -1.0), (1.0, 7.55e-08, 1.0), (0.9808, -0.1951, -1.0), (0.9808, -0.1951, 1.0), (0.9239, -0.3827, -1.0), (0.9239, -0.3827, 1.0), (0.8315, -0.5556, -1.0), (0.8315, -0.5556, 1.0), (0.7071, -0.7071, -1.0), (0.7071, -0.7071, 1.0), (0.5556, -0.8315, -1.0), (0.5556, -0.8315, 1.0), (0.3827, -0.9239, -1.0), (0.3827, -0.9239, 1.0), (0.1951, -0.9808, -1.0), (0.1951, -0.9808, 1.0), (-3.258e-07, -1.0, -1.0), (-3.258e-07, -1.0, 1.0), (-0.1951, -0.9808, -1.0), (-0.1951, -0.9808, 1.0), (-0.3827, -0.9239, -1.0), (-0.3827, -0.9239, 1.0), (-0.5556, -0.8315, -1.0), (-0.5556, -0.8315, 1.0), (-0.7071, -0.7071, -1.0), (-0.7071, -0.7071, 1.0), (-0.8315, -0.5556, -1.0), (-0.8315, -0.5556, 1.0), (-0.9239, -0.3827, -1.0), (-0.9239, -0.3827, 1.0), (-0.9808, -0.1951, -1.0), (-0.9808, -0.1951, 1.0), (-1.0, 9.656e-07, -1.0), (-1.0, 9.656e-07, 1.0), (-0.9808, 0.1951, -1.0), (-0.9808, 0.1951, 1.0), (-0.9239, 0.3827, -1.0), (-0.9239, 0.3827, 1.0), (-0.8315, 0.5556, -1.0), (-0.8315, 0.5556, 1.0), (-0.7071, 0.7071, -1.0), (-0.7071, 0.7071, 1.0), (-0.5556, 0.8315, -1.0), (-0.5556, 0.8315, 1.0), (-0.3827, 0.9239, -1.0), (-0.3827, 0.9239, 1.0), (-0.1951, 0.9808, -1.0), (-0.1951, 0.9808, 1.0), (0.09755, 0.9904, -1.0), (0.09755, 0.9904, 1.0), (1.826e-08, 0.8091, 0.0), (0.1578, 0.7936, 0.0), (0.2889, 0.9523, -1.0), (0.2889, 0.9523, 1.0), (0.3096, 0.7475, 0.0), (0.4691, 0.8777, -1.0), (0.4691, 0.8777, 1.0), (0.4495, 0.6727, 0.0), (0.6313, 0.7693, -1.0), (0.6313, 0.7693, 1.0), (0.5721, 0.5721, 0.0), (0.7693, 0.6313, -1.0), (0.7693, 0.6313, 1.0), (0.6727, 0.4495, 0.0), (0.8777, 0.4691, -1.0), (0.8777, 0.4691, 1.0), (0.7475, 0.3096, 0.0), (0.9523, 0.2889, -1.0), (0.9523, 0.2889, 1.0), (0.7936, 0.1578, 0.0), (0.9904, 0.09755, -1.0), (0.9904, 0.09755, 1.0), (0.8091, 1.148e-07, 0.0), (0.9904, -0.09755, -1.0), (0.9904, -0.09755, 1.0), (0.7936, -0.1578, 0.0), (0.9523, -0.2889, -1.0), (0.9523, -0.2889, 1.0), (0.7475, -0.3096, 0.0), (0.8777, -0.4691, -1.0), (0.8777, -0.4691, 1.0), (0.6727, -0.4495, 0.0), (0.7693, -0.6313, -1.0), (0.7693, -0.6313, 1.0), (0.5721, -0.5721, 0.0), (0.6313, -0.7693, -1.0), (0.6313, -0.7693, 1.0), (0.4495, -0.6727, 0.0), (0.4691, -0.8777, -1.0), (0.4691, -0.8777, 1.0), (0.3096, -0.7475, 0.0), (0.2889, -0.9523, -1.0), (0.2889, -0.9523, 1.0), (0.1578, -0.7936, 0.0), (0.09754, -0.9904, -1.0), (0.09754, -0.9904, 1.0), (-2.454e-07, -0.8091, 0.0), (-0.09755, -0.9904, -1.0), (-0.09755, -0.9904, 1.0), (-0.1578, -0.7936, 0.0), (-0.2889, -0.9523, -1.0), (-0.2889, -0.9523, 1.0), (-0.3096, -0.7475, 0.0), (-0.4691, -0.8777, -1.0), (-0.4691, -0.8777, 1.0), (-0.4495, -0.6727, 0.0), (-0.6313, -0.7693, -1.0), (-0.6313, -0.7693, 1.0), (-0.5721, -0.5721, 0.0), (-0.7693, -0.6313, -1.0), (-0.7693, -0.6313, 1.0), (-0.6727, -0.4495, 0.0), (-0.8777, -0.4691, -1.0), (-0.8777, -0.4691, 1.0), (-0.7475, -0.3096, 0.0), (-0.9523, -0.2889, -1.0), (-0.9523, -0.2889, 1.0), (-0.7936, -0.1578, 0.0), (-0.9904, -0.09754, -1.0), (-0.9904, -0.09754, 1.0), (-0.8091, 8.35e-07, 0.0), (-0.9904, 0.09755, -1.0), (-0.9904, 0.09755, 1.0), (-0.7936, 0.1579, 0.0), (-0.9523, 0.2889, -1.0), (-0.9523, 0.2889, 1.0), (-0.7475, 0.3096, 0.0), (-0.8777, 0.4691, -1.0), (-0.8777, 0.4691, 1.0), (-0.6727, 0.4495, 0.0), (-0.7693, 0.6313, -1.0), (-0.7693, 0.6313, 1.0), (-0.5721, 0.5721, 0.0), (-0.6313, 0.7693, -1.0), (-0.6313, 0.7693, 1.0), (-0.4495, 0.6727, 0.0), (-0.4691, 0.8777, -1.0), (-0.4691, 0.8777, 1.0), (-0.3096, 0.7475, 0.0), (-0.2889, 0.9523, -1.0), (-0.2889, 0.9523, 1.0), (-0.1578, 0.7936, 0.0), (-0.09754, 0.9904, -1.0), (-0.09754, 0.9904, 1.0), (-0.07892, 0.8013, 0.0), (-0.2337, 0.7705, 0.0), (-0.3796, 0.7101, 0.0), (-0.5108, 0.6224, 0.0), (-0.6224, 0.5108, 0.0), (-0.7101, 0.3796, 0.0), (-0.7705, 0.2337, 0.0), (-0.8013, 0.07893, 0.0), (-0.8013, -0.07892, 0.0), (-0.7705, -0.2337, 0.0), (-0.7101, -0.3796, 0.0), (-0.6224, -0.5108, 0.0), (-0.5108, -0.6224, 0.0), (-0.3796, -0.7101, 0.0), (-0.2337, -0.7705, 0.0), (-0.07892, -0.8013, 0.0), (0.07892, -0.8013, 0.0), (0.2337, -0.7705, 0.0), (0.3796, -0.7101, 0.0), (0.5108, -0.6224, 0.0), (0.6224, -0.5108, 0.0), (0.7101, -0.3796, 0.0), (0.7705, -0.2337, 0.0), (0.8013, -0.07892, 0.0), (0.8013, 0.07892, 0.0), (0.7705, 0.2337, 0.0), (0.7101, 0.3796, 0.0), (0.6224, 0.5108, 0.0), (0.5108, 0.6224, 0.0), (0.3796, 0.7101, 0.0), (0.2337, 0.7705, 0.0), (0.07892, 0.8013, 0.0), (0.1463, 0.9856, -1.0), (0.04877, 0.9952, 1.0), (-0.0007587, 0.825, 0.5), (0.1705, 0.8571, -0.5), (0.3358, 0.9381, -1.0), (0.242, 0.9666, 1.0), (0.3344, 0.8074, -0.5), (0.5123, 0.8546, -1.0), (0.4259, 0.9008, 1.0), (0.4855, 0.7267, -0.5), (0.6692, 0.7382, -1.0), (0.5935, 0.8004, 1.0), (0.618, 0.618, -0.5), (0.8004, 0.5935, -1.0), (0.7382, 0.6692, 1.0), (0.7267, 0.4855, -0.5), (0.9008, 0.4259, -1.0), (0.8546, 0.5123, 1.0), (0.8074, 0.3344, -0.5), (0.9666, 0.242, -1.0), (0.9381, 0.3358, 1.0), (0.8571, 0.1705, -0.5), (0.9952, 0.04877, -1.0), (0.9856, 0.1463, 1.0), (0.8739, 1.03e-07, -0.5), (0.9856, -0.1463, -1.0), (0.9952, -0.04877, 1.0), (0.8571, -0.1705, -0.5), (0.9381, -0.3358, -1.0), (0.9666, -0.242, 1.0), (0.8074, -0.3344, -0.5), (0.8546, -0.5123, -1.0), (0.9008, -0.4259, 1.0), (0.7267, -0.4855, -0.5), (0.7382, -0.6692, -1.0), (0.8004, -0.5935, 1.0), (0.618, -0.618, -0.5), (0.5935, -0.8004, -1.0), (0.6692, -0.7382, 1.0), (0.4855, -0.7267, -0.5), (0.4259, -0.9008, -1.0), (0.5123, -0.8546, 1.0), (0.3344, -0.8074, -0.5), (0.242, -0.9666, -1.0), (0.3358, -0.9381, 1.0), (0.1705, -0.8571, -0.5), (0.04877, -0.9952, -1.0), (0.1463, -0.9856, 1.0), (-2.732e-07, -0.8739, -0.5), (-0.1463, -0.9856, -1.0), (-0.04877, -0.9952, 1.0), (-0.1705, -0.8571, -0.5), (-0.3358, -0.9381, -1.0), (-0.242, -0.9666, 1.0), (-0.3344, -0.8074, -0.5), (-0.5123, -0.8546, -1.0), (-0.4259, -0.9008, 1.0), (-0.4855, -0.7267, -0.5), (-0.6692, -0.7382, -1.0), (-0.5935, -0.8004, 1.0), (-0.618, -0.618, -0.5), (-0.8004, -0.5935, -1.0), (-0.7382, -0.6692, 1.0), (-0.7267, -0.4855, -0.5), (-0.9008, -0.4259, -1.0), (-0.8546, -0.5123, 1.0), (-0.8074, -0.3344, -0.5), (-0.9666, -0.242, -1.0), (-0.9381, -0.3358, 1.0), (-0.8571, -0.1705, -0.5), (-0.9952, -0.04877, -1.0), (-0.9856, -0.1463, 1.0), (-0.8739, 8.809e-07, -0.5), (-0.9856, 0.1463, -1.0), (-0.9952, 0.04877, 1.0), (-0.8571, 0.1705, -0.5), (-0.9381, 0.3358, -1.0), (-0.9666, 0.242, 1.0), (-0.8074, 0.3344, -0.5), (-0.8546, 0.5123, -1.0), (-0.9008, 0.4259, 1.0), (-0.7267, 0.4855, -0.5), (-0.7382, 0.6692, -1.0), (-0.8004, 0.5935, 1.0), (-0.618, 0.618, -0.5), (-0.5935, 0.8004, -1.0), (-0.6692, 0.7382, 1.0), (-0.4855, 0.7267, -0.5), (-0.4259, 0.9008, -1.0), (-0.5123, 0.8546, 1.0), (-0.3344, 0.8074, -0.5), (-0.242, 0.9666, -1.0), (-0.3358, 0.9381, 1.0), (-0.1705, 0.8571, -0.5), (-0.04877, 0.9952, -1.0), (-0.1463, 0.9856, 1.0), (0.04877, 0.9952, -1.0), (0.1463, 0.9856, 1.0), (1.152e-08, 0.8739, -0.5), (0.16, 0.8091, 0.5), (0.242, 0.9666, -1.0), (0.3358, 0.9381, 1.0), (0.3145, 0.7622, 0.5), (0.4259, 0.9008, -1.0), (0.5123, 0.8546, 1.0), (0.4569, 0.6861, 0.5), (0.5935, 0.8004, -1.0), (0.6692, 0.7382, 1.0), (0.5818, 0.5837, 0.5), (0.7382, 0.6692, -1.0), (0.8004, 0.5935, 1.0), (0.6842, 0.4588, 0.5), (0.8546, 0.5123, -1.0), (0.9008, 0.4259, 1.0), (0.7604, 0.3164, 0.5), (0.9381, 0.3358, -1.0), (0.9666, 0.242, 1.0), (0.8072, 0.1619, 0.5), (0.9856, 0.1463, -1.0), (0.9952, 0.04877, 1.0), (0.8231, 0.001136, 0.5), (0.9952, -0.04877, -1.0), (0.9856, -0.1463, 1.0), (0.8072, -0.1596, 0.5), (0.9666, -0.242, -1.0), (0.9381, -0.3358, 1.0), (0.7604, -0.3141, 0.5), (0.9008, -0.4259, -1.0), (0.8546, -0.5123, 1.0), (0.6842, -0.4566, 0.5), (0.8004, -0.5935, -1.0), (0.7382, -0.6692, 1.0), (0.5818, -0.5814, 0.5), (0.6692, -0.7382, -1.0), (0.5935, -0.8004, 1.0), (0.4569, -0.6838, 0.5), (0.5123, -0.8546, -1.0), (0.4259, -0.9008, 1.0), (0.3145, -0.76, 0.5), (0.3358, -0.9381, -1.0), (0.242, -0.9666, 1.0), (0.16, -0.8069, 0.5), (0.1463, -0.9856, -1.0), (0.04877, -0.9952, 1.0), (-0.000759, -0.8227, 0.5), (-0.04877, -0.9952, -1.0), (-0.1463, -0.9856, 1.0), (-0.1615, -0.8069, 0.5), (-0.242, -0.9666, -1.0), (-0.3358, -0.9381, 1.0), (-0.316, -0.76, 0.5), (-0.4259, -0.9008, -1.0), (-0.5123, -0.8546, 1.0), (-0.4584, -0.6838, 0.5), (-0.5935, -0.8004, -1.0), (-0.6692, -0.7382, 1.0), (-0.5833, -0.5814, 0.5), (-0.7382, -0.6692, -1.0), (-0.8004, -0.5935, 1.0), (-0.6857, -0.4566, 0.5), (-0.8546, -0.5123, -1.0), (-0.9008, -0.4259, 1.0), (-0.7619, -0.3141, 0.5), (-0.9381, -0.3358, -1.0), (-0.9666, -0.242, 1.0), (-0.8088, -0.1596, 0.5), (-0.9856, -0.1463, -1.0), (-0.9952, -0.04877, 1.0), (-0.8246, 0.001136, 0.5), (-0.9952, 0.04877, -1.0), (-0.9856, 0.1463, 1.0), (-0.8088, 0.1619, 0.5), (-0.9666, 0.242, -1.0), (-0.9381, 0.3358, 1.0), (-0.7619, 0.3164, 0.5), (-0.9008, 0.4259, -1.0), (-0.8546, 0.5123, 1.0), (-0.6857, 0.4588, 0.5), (-0.8004, 0.5935, -1.0), (-0.7382, 0.6692, 1.0), (-0.5833, 0.5837, 0.5), (-0.6692, 0.7382, -1.0), (-0.5935, 0.8004, 1.0), (-0.4584, 0.6861, 0.5), (-0.5123, 0.8546, -1.0), (-0.4259, 0.9008, 1.0), (-0.316, 0.7622, 0.5), (-0.3358, 0.9381, -1.0), (-0.242, 0.9666, 1.0), (-0.1615, 0.8091, 0.5), (-0.1463, 0.9856, -1.0), (-0.04877, 0.9952, 1.0), (-0.03946, 0.8052, 0.0), (-0.1184, 0.7974, 0.0), (-0.08525, 0.8655, -0.5), (-0.08112, 0.817, 0.5), (-0.1958, 0.7821, 0.0), (-0.2717, 0.759, 0.0), (-0.2525, 0.8323, -0.5), (-0.2387, 0.7857, 0.5), (-0.3446, 0.7288, 0.0), (-0.4145, 0.6914, 0.0), (-0.41, 0.767, -0.5), (-0.3872, 0.7242, 0.5), (-0.4802, 0.6476, 0.0), (-0.5415, 0.5973, 0.0), (-0.5517, 0.6723, -0.5), (-0.5209, 0.6349, 0.5), (-0.5973, 0.5415, 0.0), (-0.6476, 0.4802, 0.0), (-0.6723, 0.5518, -0.5), (-0.6345, 0.5212, 0.5), (-0.6914, 0.4145, 0.0), (-0.7288, 0.3446, 0.0), (-0.767, 0.41, -0.5), (-0.7238, 0.3876, 0.5), (-0.759, 0.2717, 0.0), (-0.7821, 0.1958, 0.0), (-0.8323, 0.2525, -0.5), (-0.7853, 0.2391, 0.5), (-0.7974, 0.1184, 0.0), (-0.8052, 0.03946, 0.0), (-0.8655, 0.08525, -0.5), (-0.8167, 0.0815, 0.5), (-0.8052, -0.03946, 0.0), (-0.7974, -0.1184, 0.0), (-0.8655, -0.08525, -0.5), (-0.8167, -0.07922, 0.5), (-0.7821, -0.1958, 0.0), (-0.759, -0.2717, 0.0), (-0.8323, -0.2525, -0.5), (-0.7853, -0.2369, 0.5), (-0.7288, -0.3446, 0.0), (-0.6914, -0.4145, 0.0), (-0.767, -0.41, -0.5), (-0.7238, -0.3853, 0.5), (-0.6476, -0.4802, 0.0), (-0.5973, -0.5415, 0.0), (-0.6723, -0.5517, -0.5), (-0.6345, -0.519, 0.5), (-0.5415, -0.5973, 0.0), (-0.4802, -0.6476, 0.0), (-0.5518, -0.6723, -0.5), (-0.5209, -0.6326, 0.5), (-0.4145, -0.6914, 0.0), (-0.3446, -0.7288, 0.0), (-0.41, -0.767, -0.5), (-0.3872, -0.7219, 0.5), (-0.2717, -0.759, 0.0), (-0.1958, -0.7821, 0.0), (-0.2525, -0.8323, -0.5), (-0.2388, -0.7834, 0.5), (-0.1184, -0.7974, 0.0), (-0.03946, -0.8052, 0.0), (-0.08525, -0.8655, -0.5), (-0.08112, -0.8148, 0.5), (0.03946, -0.8052, 0.0), (0.1184, -0.7974, 0.0), (0.08525, -0.8655, -0.5), (0.0796, -0.8148, 0.5), (0.1958, -0.7821, 0.0), (0.2717, -0.759, 0.0), (0.2525, -0.8323, -0.5), (0.2372, -0.7834, 0.5), (0.3446, -0.7288, 0.0), (0.4145, -0.6914, 0.0), (0.41, -0.767, -0.5), (0.3857, -0.7219, 0.5), (0.4802, -0.6476, 0.0), (0.5415, -0.5973, 0.0), (0.5518, -0.6723, -0.5), (0.5194, -0.6326, 0.5), (0.5973, -0.5415, 0.0), (0.6476, -0.4802, 0.0), (0.6723, -0.5518, -0.5), (0.633, -0.519, 0.5), (0.6914, -0.4145, 0.0), (0.7288, -0.3446, 0.0), (0.767, -0.41, -0.5), (0.7223, -0.3853, 0.5), (0.759, -0.2717, 0.0), (0.7821, -0.1958, 0.0), (0.8323, -0.2525, -0.5), (0.7838, -0.2369, 0.5), (0.7974, -0.1184, 0.0), (0.8052, -0.03946, 0.0), (0.8655, -0.08525, -0.5), (0.8151, -0.07922, 0.5), (0.8052, 0.03946, 0.0), (0.7974, 0.1184, 0.0), (0.8655, 0.08525, -0.5), (0.8151, 0.0815, 0.5), (0.7821, 0.1958, 0.0), (0.759, 0.2717, 0.0), (0.8323, 0.2525, -0.5), (0.7838, 0.2391, 0.5), (0.7288, 0.3446, 0.0), (0.6914, 0.4145, 0.0), (0.767, 0.41, -0.5), (0.7223, 0.3876, 0.5), (0.6476, 0.4802, 0.0), (0.5973, 0.5415, 0.0), (0.6723, 0.5518, -0.5), (0.633, 0.5212, 0.5), (0.5415, 0.5973, 0.0), (0.4802, 0.6476, 0.0), (0.5518, 0.6723, -0.5), (0.5194, 0.6349, 0.5), (0.4145, 0.6914, 0.0), (0.3446, 0.7288, 0.0), (0.41, 0.767, -0.5), (0.3857, 0.7242, 0.5), (0.2717, 0.759, 0.0), (0.1958, 0.7821, 0.0), (0.2525, 0.8323, -0.5), (0.2372, 0.7857, 0.5), (0.1184, 0.7974, 0.0), (0.03946, 0.8052, 0.0), (0.08525, 0.8655, -0.5), (0.0796, 0.817, 0.5), (0.03942, 0.821, 0.5), (0.04262, 0.8697, -0.5), (0.1279, 0.8613, -0.5), (0.1986, 0.7974, 0.5), (0.2115, 0.8447, -0.5), (0.2935, 0.8198, -0.5), (0.3501, 0.7432, 0.5), (0.3722, 0.7872, -0.5), (0.4478, 0.7468, -0.5), (0.4881, 0.6605, 0.5), (0.5186, 0.6995, -0.5), (0.5849, 0.6451, -0.5), (0.6074, 0.5525, 0.5), (0.6451, 0.5849, -0.5), (0.6995, 0.5186, -0.5), (0.7033, 0.4232, 0.5), (0.7468, 0.4478, -0.5), (0.7872, 0.3722, -0.5), (0.7721, 0.2778, 0.5), (0.8198, 0.2935, -0.5), (0.8447, 0.2115, -0.5), (0.8112, 0.1217, 0.5), (0.8613, 0.1279, -0.5), (0.8697, 0.04262, -0.5), (0.8191, -0.03904, 0.5), (0.8697, -0.04262, -0.5), (0.8613, -0.1279, -0.5), (0.7955, -0.1982, 0.5), (0.8447, -0.2115, -0.5), (0.8198, -0.2935, -0.5), (0.7413, -0.3497, 0.5), (0.7872, -0.3722, -0.5), (0.7468, -0.4478, -0.5), (0.6586, -0.4878, 0.5), (0.6995, -0.5186, -0.5), (0.6451, -0.5849, -0.5), (0.5506, -0.607, 0.5), (0.5849, -0.6451, -0.5), (0.5186, -0.6995, -0.5), (0.4213, -0.7029, 0.5), (0.4478, -0.7468, -0.5), (0.3722, -0.7872, -0.5), (0.2759, -0.7717, 0.5), (0.2935, -0.8198, -0.5), (0.2115, -0.8447, -0.5), (0.1198, -0.8108, 0.5), (0.1279, -0.8613, -0.5), (0.04262, -0.8697, -0.5), (-0.04094, -0.8187, 0.5), (-0.04262, -0.8697, -0.5), (-0.1279, -0.8613, -0.5), (-0.2001, -0.7951, 0.5), (-0.2115, -0.8447, -0.5), (-0.2935, -0.8198, -0.5), (-0.3516, -0.7409, 0.5), (-0.3722, -0.7872, -0.5), (-0.4478, -0.7468, -0.5), (-0.4897, -0.6582, 0.5), (-0.5186, -0.6995, -0.5), (-0.5849, -0.6451, -0.5), (-0.6089, -0.5502, 0.5), (-0.6451, -0.5849, -0.5), (-0.6995, -0.5186, -0.5), (-0.7048, -0.4209, 0.5), (-0.7468, -0.4478, -0.5), (-0.7872, -0.3722, -0.5), (-0.7736, -0.2755, 0.5), (-0.8198, -0.2935, -0.5), (-0.8447, -0.2115, -0.5), (-0.8127, -0.1194, 0.5), (-0.8613, -0.1279, -0.5), (-0.8697, -0.04262, -0.5), (-0.8206, 0.04132, 0.5), (-0.8697, 0.04263, -0.5), (-0.8613, 0.1279, -0.5), (-0.797, 0.2005, 0.5), (-0.8447, 0.2115, -0.5), (-0.8198, 0.2935, -0.5), (-0.7428, 0.352, 0.5), (-0.7872, 0.3722, -0.5), (-0.7468, 0.4478, -0.5), (-0.6601, 0.49, 0.5), (-0.6995, 0.5186, -0.5), (-0.6451, 0.5849, -0.5), (-0.5521, 0.6093, 0.5), (-0.5849, 0.6451, -0.5), (-0.5186, 0.6995, -0.5), (-0.4228, 0.7052, 0.5), (-0.4478, 0.7468, -0.5), (-0.3722, 0.7872, -0.5), (-0.2774, 0.774, 0.5), (-0.2935, 0.8198, -0.5), (-0.2115, 0.8447, -0.5), (-0.1213, 0.8131, 0.5), (-0.1279, 0.8613, -0.5), (-0.04262, 0.8697, -0.5), (-0.04094, 0.821, 0.5), (-0.2001, 0.7974, 0.5), (-0.3516, 0.7432, 0.5), (-0.4897, 0.6605, 0.5), (-0.6089, 0.5525, 0.5), (-0.7048, 0.4232, 0.5), (-0.7736, 0.2778, 0.5), (-0.8127, 0.1217, 0.5), (-0.8206, -0.03904, 0.5), (-0.797, -0.1982, 0.5), (-0.7428, -0.3497, 0.5), (-0.6601, -0.4878, 0.5), (-0.5521, -0.607, 0.5), (-0.4228, -0.7029, 0.5), (-0.2774, -0.7717, 0.5), (-0.1213, -0.8108, 0.5), (0.03942, -0.8187, 0.5), (0.1986, -0.7951, 0.5), (0.3501, -0.7409, 0.5), (0.4881, -0.6582, 0.5), (0.6074, -0.5502, 0.5), (0.7033, -0.4209, 0.5), (0.7721, -0.2755, 0.5), (0.8112, -0.1194, 0.5), (0.8191, 0.04132, 0.5), (0.7955, 0.2005, 0.5), (0.7413, 0.352, 0.5), (0.6586, 0.49, 0.5), (0.5506, 0.6093, 0.5), (0.4213, 0.7052, 0.5), (0.2759, 0.774, 0.5), (0.1198, 0.8131, 0.5), (-0.4584, 0.6861, 0.5)], [], [(639, 289, 3, 291), (638, 293, 5, 294), (637, 296, 7, 297), (636, 299, 9, 300), (635, 302, 11, 303), (634, 305, 13, 306), (633, 308, 15, 309), (632, 311, 17, 312), (631, 314, 19, 315), (630, 317, 21, 318), (629, 320, 23, 321), (628, 323, 25, 324), (627, 326, 27, 327), (626, 329, 29, 330), (625, 332, 31, 333), (624, 335, 33, 336), (623, 338, 35, 339), (622, 341, 37, 342), (621, 344, 39, 345), (620, 347, 41, 348), (619, 350, 43, 351), (618, 353, 45, 354), (617, 356, 47, 357), (616, 359, 49, 360), (615, 362, 51, 363), (614, 365, 53, 366), (613, 368, 55, 369), (612, 371, 57, 372), (611, 374, 59, 375), (610, 377, 61, 378), (3, 289, 65, 193, 1, 383, 159, 287, 63, 380, 156, 284, 61, 377, 153, 281, 59, 374, 150, 278, 57, 371, 147, 275, 55, 368, 144, 272, 53, 365, 141, 269, 51, 362, 138, 266, 49, 359, 135, 263, 47, 356, 132, 260, 45, 353, 129, 257, 43, 350, 126, 254, 41, 347, 123, 251, 39, 344, 120, 248, 37, 341, 117, 245, 35, 338, 114, 242, 33, 335, 111, 239, 31, 332, 108, 236, 29, 329, 105, 233, 27, 326, 102, 230, 25, 323, 99, 227, 23, 320, 96, 224, 21, 317, 93, 221, 19, 314, 90, 218, 17, 311, 87, 215, 15, 308, 84, 212, 13, 305, 81, 209, 11, 302, 78, 206, 9, 299, 75, 203, 7, 296, 72, 200, 5, 293, 69, 197), (609, 380, 63, 381), (608, 383, 1, 194), (0, 288, 64, 192, 2, 292, 68, 196, 4, 295, 71, 199, 6, 298, 74, 202, 8, 301, 77, 205, 10, 304, 80, 208, 12, 307, 83, 211, 14, 310, 86, 214, 16, 313, 89, 217, 18, 316, 92, 220, 20, 319, 95, 223, 22, 322, 98, 226, 24, 325, 101, 229, 26, 328, 104, 232, 28, 331, 107, 235, 30, 334, 110, 238, 32, 337, 113, 241, 34, 340, 116, 244, 36, 343, 119, 247, 38, 346, 122, 250, 40, 349, 125, 253, 42, 352, 128, 256, 44, 355, 131, 259, 46, 358, 134, 262, 48, 361, 137, 265, 50, 364, 140, 268, 52, 367, 143, 271, 54, 370, 146, 274, 56, 373, 149, 277, 58, 376, 152, 280, 60, 379, 155, 283, 62, 382, 158, 286), (607, 384, 66, 290), (606, 385, 160, 386), (605, 287, 159, 387), (604, 388, 157, 285), (603, 389, 161, 390), (602, 284, 156, 391), (601, 392, 154, 282), (600, 393, 162, 394), (599, 281, 153, 395), (598, 396, 151, 279), (597, 397, 163, 398), (596, 278, 150, 399), (595, 400, 148, 276), (594, 401, 164, 402), (593, 275, 147, 403), (592, 404, 145, 273), (591, 405, 165, 406), (590, 272, 144, 407), (589, 408, 142, 270), (588, 409, 166, 410), (587, 269, 141, 411), (586, 412, 139, 267), (585, 413, 167, 414), (584, 266, 138, 415), (583, 416, 136, 264), (582, 417, 168, 418), (581, 263, 135, 419), (580, 420, 133, 261), (579, 421, 169, 422), (578, 260, 132, 423), (577, 424, 130, 258), (576, 425, 170, 426), (575, 257, 129, 427), (574, 428, 127, 255), (573, 429, 171, 430), (572, 254, 126, 431), (571, 432, 124, 252), (570, 433, 172, 434), (569, 251, 123, 435), (568, 436, 121, 249), (567, 437, 173, 438), (566, 248, 120, 439), (565, 440, 118, 246), (564, 441, 174, 442), (563, 245, 117, 443), (562, 444, 115, 243), (561, 445, 175, 446), (560, 242, 114, 447), (559, 448, 112, 240), (558, 449, 176, 450), (557, 239, 111, 451), (556, 452, 109, 237), (555, 453, 177, 454), (554, 236, 108, 455), (553, 456, 106, 234), (552, 457, 178, 458), (551, 233, 105, 459), (550, 460, 103, 231), (549, 461, 179, 462), (548, 230, 102, 463), (547, 464, 100, 228), (546, 465, 180, 466), (545, 227, 99, 467), (544, 468, 97, 225), (543, 469, 181, 470), (542, 224, 96, 471), (541, 472, 94, 222), (540, 473, 182, 474), (539, 221, 93, 475), (538, 476, 91, 219), (537, 477, 183, 478), (536, 218, 90, 479), (535, 480, 88, 216), (534, 481, 184, 482), (533, 215, 87, 483), (532, 484, 85, 213), (531, 485, 185, 486), (530, 212, 84, 487), (529, 488, 82, 210), (528, 489, 186, 490), (527, 209, 81, 491), (526, 492, 79, 207), (525, 493, 187, 494), (524, 206, 78, 495), (523, 496, 76, 204), (522, 497, 188, 498), (521, 203, 75, 499), (520, 500, 73, 201), (519, 501, 189, 502), (518, 200, 72, 503), (517, 504, 70, 198), (516, 505, 190, 506), (515, 197, 69, 507), (514, 508, 67, 195), (513, 509, 191, 510), (512, 193, 65, 511), (509, 512, 511, 191), (66, 194, 512, 509), (194, 1, 193, 512), (288, 513, 510, 64), (0, 290, 513, 288), (290, 66, 509, 513), (192, 514, 195, 2), (64, 510, 514, 192), (510, 191, 508, 514), (505, 515, 507, 190), (67, 291, 515, 505), (291, 3, 197, 515), (292, 516, 506, 68), (2, 195, 516, 292), (195, 67, 505, 516), (196, 517, 198, 4), (68, 506, 517, 196), (506, 190, 504, 517), (501, 518, 503, 189), (70, 294, 518, 501), (294, 5, 200, 518), (295, 519, 502, 71), (4, 198, 519, 295), (198, 70, 501, 519), (199, 520, 201, 6), (71, 502, 520, 199), (502, 189, 500, 520), (497, 521, 499, 188), (73, 297, 521, 497), (297, 7, 203, 521), (298, 522, 498, 74), (6, 201, 522, 298), (201, 73, 497, 522), (202, 523, 204, 8), (74, 498, 523, 202), (498, 188, 496, 523), (493, 524, 495, 187), (76, 300, 524, 493), (300, 9, 206, 524), (301, 525, 494, 77), (8, 204, 525, 301), (204, 76, 493, 525), (205, 526, 207, 10), (77, 494, 526, 205), (494, 187, 492, 526), (489, 527, 491, 186), (79, 303, 527, 489), (303, 11, 209, 527), (304, 528, 490, 80), (10, 207, 528, 304), (207, 79, 489, 528), (208, 529, 210, 12), (80, 490, 529, 208), (490, 186, 488, 529), (485, 530, 487, 185), (82, 306, 530, 485), (306, 13, 212, 530), (307, 531, 486, 83), (12, 210, 531, 307), (210, 82, 485, 531), (211, 532, 213, 14), (83, 486, 532, 211), (486, 185, 484, 532), (481, 533, 483, 184), (85, 309, 533, 481), (309, 15, 215, 533), (310, 534, 482, 86), (14, 213, 534, 310), (213, 85, 481, 534), (214, 535, 216, 16), (86, 482, 535, 214), (482, 184, 480, 535), (477, 536, 479, 183), (88, 312, 536, 477), (312, 17, 218, 536), (313, 537, 478, 89), (16, 216, 537, 313), (216, 88, 477, 537), (217, 538, 219, 18), (89, 478, 538, 217), (478, 183, 476, 538), (473, 539, 475, 182), (91, 315, 539, 473), (315, 19, 221, 539), (316, 540, 474, 92), (18, 219, 540, 316), (219, 91, 473, 540), (220, 541, 222, 20), (92, 474, 541, 220), (474, 182, 472, 541), (469, 542, 471, 181), (94, 318, 542, 469), (318, 21, 224, 542), (319, 543, 470, 95), (20, 222, 543, 319), (222, 94, 469, 543), (223, 544, 225, 22), (95, 470, 544, 223), (470, 181, 468, 544), (465, 545, 467, 180), (97, 321, 545, 465), (321, 23, 227, 545), (322, 546, 466, 98), (22, 225, 546, 322), (225, 97, 465, 546), (226, 547, 228, 24), (98, 466, 547, 226), (466, 180, 464, 547), (461, 548, 463, 179), (100, 324, 548, 461), (324, 25, 230, 548), (325, 549, 462, 101), (24, 228, 549, 325), (228, 100, 461, 549), (229, 550, 231, 26), (101, 462, 550, 229), (462, 179, 460, 550), (457, 551, 459, 178), (103, 327, 551, 457), (327, 27, 233, 551), (328, 552, 458, 104), (26, 231, 552, 328), (231, 103, 457, 552), (232, 553, 234, 28), (104, 458, 553, 232), (458, 178, 456, 553), (453, 554, 455, 177), (106, 330, 554, 453), (330, 29, 236, 554), (331, 555, 454, 107), (28, 234, 555, 331), (234, 106, 453, 555), (235, 556, 237, 30), (107, 454, 556, 235), (454, 177, 452, 556), (449, 557, 451, 176), (109, 333, 557, 449), (333, 31, 239, 557), (334, 558, 450, 110), (30, 237, 558, 334), (237, 109, 449, 558), (238, 559, 240, 32), (110, 450, 559, 238), (450, 176, 448, 559), (445, 560, 447, 175), (112, 336, 560, 445), (336, 33, 242, 560), (337, 561, 446, 113), (32, 240, 561, 337), (240, 112, 445, 561), (241, 562, 243, 34), (113, 446, 562, 241), (446, 175, 444, 562), (441, 563, 443, 174), (115, 339, 563, 441), (339, 35, 245, 563), (340, 564, 442, 116), (34, 243, 564, 340), (243, 115, 441, 564), (244, 565, 246, 36), (116, 442, 565, 244), (442, 174, 440, 565), (437, 566, 439, 173), (118, 342, 566, 437), (342, 37, 248, 566), (343, 567, 438, 119), (36, 246, 567, 343), (246, 118, 437, 567), (247, 568, 249, 38), (119, 438, 568, 247), (438, 173, 436, 568), (433, 569, 435, 172), (121, 345, 569, 433), (345, 39, 251, 569), (346, 570, 434, 122), (38, 249, 570, 346), (249, 121, 433, 570), (250, 571, 252, 40), (122, 434, 571, 250), (434, 172, 432, 571), (429, 572, 431, 171), (124, 348, 572, 429), (348, 41, 254, 572), (349, 573, 430, 125), (40, 252, 573, 349), (252, 124, 429, 573), (253, 574, 255, 42), (125, 430, 574, 253), (430, 171, 428, 574), (425, 575, 427, 170), (127, 351, 575, 425), (351, 43, 257, 575), (352, 576, 426, 128), (42, 255, 576, 352), (255, 127, 425, 576), (256, 577, 258, 44), (128, 426, 577, 256), (426, 170, 424, 577), (421, 578, 423, 169), (130, 354, 578, 421), (354, 45, 260, 578), (355, 579, 422, 131), (44, 258, 579, 355), (258, 130, 421, 579), (259, 580, 261, 46), (131, 422, 580, 259), (422, 169, 420, 580), (417, 581, 419, 168), (133, 357, 581, 417), (357, 47, 263, 581), (358, 582, 418, 134), (46, 261, 582, 358), (261, 133, 417, 582), (262, 583, 264, 48), (134, 418, 583, 262), (418, 168, 416, 583), (413, 584, 415, 167), (136, 360, 584, 413), (360, 49, 266, 584), (361, 585, 414, 137), (48, 264, 585, 361), (264, 136, 413, 585), (265, 586, 267, 50), (137, 414, 586, 265), (414, 167, 412, 586), (409, 587, 411, 166), (139, 363, 587, 409), (363, 51, 269, 587), (364, 588, 410, 140), (50, 267, 588, 364), (267, 139, 409, 588), (268, 589, 270, 52), (140, 410, 589, 268), (410, 166, 408, 589), (405, 590, 407, 165), (142, 366, 590, 405), (366, 53, 272, 590), (367, 591, 406, 143), (52, 270, 591, 367), (270, 142, 405, 591), (271, 592, 273, 54), (143, 406, 592, 271), (406, 165, 404, 592), (401, 593, 403, 164), (145, 369, 593, 401), (369, 55, 275, 593), (370, 594, 402, 146), (54, 273, 594, 370), (273, 145, 401, 594), (274, 595, 276, 56), (146, 402, 595, 274), (402, 164, 400, 595), (397, 596, 399, 163), (148, 372, 596, 397), (372, 57, 278, 596), (373, 597, 398, 149), (56, 276, 597, 373), (276, 148, 397, 597), (277, 598, 279, 58), (149, 398, 598, 277), (398, 163, 396, 598), (393, 599, 395, 162), (151, 640, 599, 393), (375, 59, 281, 599), (376, 600, 394, 152), (58, 279, 600, 376), (279, 151, 393, 600), (280, 601, 282, 60), (152, 394, 601, 280), (394, 162, 392, 601), (389, 602, 391, 161), (154, 378, 602, 389), (378, 61, 284, 602), (379, 603, 390, 155), (60, 282, 603, 379), (282, 154, 389, 603), (283, 604, 285, 62), (155, 390, 604, 283), (390, 161, 388, 604), (385, 605, 387, 160), (157, 381, 605, 385), (381, 63, 287, 605), (382, 606, 386, 158), (62, 285, 606, 382), (285, 157, 385, 606), (286, 607, 290, 0), (158, 386, 607, 286), (386, 160, 384, 607), (384, 608, 194, 66), (160, 387, 608, 384), (387, 159, 383, 608), (388, 609, 381, 157), (161, 391, 609, 388), (391, 156, 380, 609), (392, 610, 378, 154), (162, 395, 610, 392), (395, 153, 377, 610), (396, 611, 640, 151), (163, 399, 611, 396), (399, 150, 374, 611), (400, 612, 372, 148), (164, 403, 612, 400), (403, 147, 371, 612), (404, 613, 369, 145), (165, 407, 613, 404), (407, 144, 368, 613), (408, 614, 366, 142), (166, 411, 614, 408), (411, 141, 365, 614), (412, 615, 363, 139), (167, 415, 615, 412), (415, 138, 362, 615), (416, 616, 360, 136), (168, 419, 616, 416), (419, 135, 359, 616), (420, 617, 357, 133), (169, 423, 617, 420), (423, 132, 356, 617), (424, 618, 354, 130), (170, 427, 618, 424), (427, 129, 353, 618), (428, 619, 351, 127), (171, 431, 619, 428), (431, 126, 350, 619), (432, 620, 348, 124), (172, 435, 620, 432), (435, 123, 347, 620), (436, 621, 345, 121), (173, 439, 621, 436), (439, 120, 344, 621), (440, 622, 342, 118), (174, 443, 622, 440), (443, 117, 341, 622), (444, 623, 339, 115), (175, 447, 623, 444), (447, 114, 338, 623), (448, 624, 336, 112), (176, 451, 624, 448), (451, 111, 335, 624), (452, 625, 333, 109), (177, 455, 625, 452), (455, 108, 332, 625), (456, 626, 330, 106), (178, 459, 626, 456), (459, 105, 329, 626), (460, 627, 327, 103), (179, 463, 627, 460), (463, 102, 326, 627), (464, 628, 324, 100), (180, 467, 628, 464), (467, 99, 323, 628), (468, 629, 321, 97), (181, 471, 629, 468), (471, 96, 320, 629), (472, 630, 318, 94), (182, 475, 630, 472), (475, 93, 317, 630), (476, 631, 315, 91), (183, 479, 631, 476), (479, 90, 314, 631), (480, 632, 312, 88), (184, 483, 632, 480), (483, 87, 311, 632), (484, 633, 309, 85), (185, 487, 633, 484), (487, 84, 308, 633), (488, 634, 306, 82), (186, 491, 634, 488), (491, 81, 305, 634), (492, 635, 303, 79), (187, 495, 635, 492), (495, 78, 302, 635), (496, 636, 300, 76), (188, 499, 636, 496), (499, 75, 299, 636), (500, 637, 297, 73), (189, 503, 637, 500), (503, 72, 296, 637), (504, 638, 294, 70), (190, 507, 638, 504), (507, 69, 293, 638), (508, 639, 291, 67), (191, 511, 639, 508), (511, 65, 289, 639)])
me_cylinder_001.use_remesh_preserve_volume = False
me_cylinder_001.use_remesh_preserve_attributes = False
me_cylinder_001.use_mirror_vertex_groups = False
me_cylinder_001.update()
me_cube_001 = bpy.data.meshes.new('Cube.001')
me_cube_001.from_pydata([(1.0, 1.0, -1.0), (1.0, -1.0, -1.0), (-1.0, -1.0, -1.0), (-1.0, 1.0, -1.0), (1.0, 1.0, 1.0), (1.0, -1.0, 1.0), (-1.0, -1.0, 1.0), (-1.0, 1.0, 1.0)], [], [(0, 1, 2, 3), (4, 7, 6, 5), (0, 4, 5, 1), (1, 5, 6, 2), (2, 6, 7, 3), (4, 0, 3, 7)])
me_cube_001.materials.append(mat_material)
me_cube_001.use_remesh_preserve_volume = False
me_cube_001.use_remesh_preserve_attributes = False
me_cube_001.use_mirror_vertex_groups = False
me_cube_001.update()
me_cube = bpy.data.meshes.new('Cube')
me_cube.from_pydata([(1.0, 1.0, -1.0), (1.0, -1.0, -1.0), (-1.0, -1.0, -1.0), (-1.0, 1.0, -1.0), (1.0, 1.0, 1.0), (1.0, -1.0, 1.0), (-1.0, -1.0, 1.0), (-1.0, 1.0, 1.0)], [], [(0, 1, 2, 3), (4, 7, 6, 5), (0, 4, 5, 1), (1, 5, 6, 2), (2, 6, 7, 3), (4, 0, 3, 7)])
me_cube.materials.append(mat_material)
me_cube.use_remesh_preserve_volume = False
me_cube.use_remesh_preserve_attributes = False
me_cube.use_mirror_vertex_groups = False
me_cube.update()

# ---- objects
ob_cylinder_000 = bpy.data.objects.new('Cylinder.000', me_cylinder_002)
ob_cylinder_001 = bpy.data.objects.new('Cylinder.001', me_cylinder_001)
ob_cube_001 = bpy.data.objects.new('Cube.001', me_cube_001)
ob_cube = bpy.data.objects.new('Cube', me_cube)
ob_lamp = bpy.data.objects.new('Lamp', light_lamp)
ob_camera = bpy.data.objects.new('Camera', cam_camera)

# ---- transforms, parenting, visibility, modifiers, constraints
ob_cylinder_000.location = (0.1983, -5.341, 2.614)
ob_cylinder_000.scale = (0.3429, 0.3429, 2.496)
ob_cylinder_000.lineart.crease_threshold = 0.0
ob_cylinder_001.location = (0.1983, 5.378, 2.614)
ob_cylinder_001.scale = (0.3429, 0.3429, 2.496)
ob_cylinder_001.lineart.crease_threshold = 0.0
ob_cube_001.location = (0.4903, 0.0, 5.122)
ob_cube_001.rotation_euler = (-0.0, 1.571, 0.0)
ob_cube_001.scale = (0.06986, 6.266, -0.6985)
ob_cube_001.lock_rotations_4d = False
ob_cube_001.empty_display_type = 'ARROWS'
ob_cube_001.lineart.crease_threshold = 0.0
ob_cube.location = (0.0, 0.0, 7.635)
ob_cube.scale = (0.06986, 6.266, 2.477)
ob_cube.lock_rotations_4d = False
ob_cube.empty_display_type = 'ARROWS'
ob_cube.lineart.crease_threshold = 0.0
ob_lamp.location = (4.076, 1.005, 9.732)
ob_lamp.rotation_euler = (0.6503, 0.05522, 1.866)
ob_lamp.lock_rotations_4d = False
ob_lamp.empty_display_type = 'ARROWS'
ob_lamp.color = (0.0, 0.0, 0.0, 0.0)
ob_lamp.lineart.crease_threshold = 0.0
ob_camera.location = (7.481, -6.508, 9.171)
ob_camera.rotation_euler = (1.109, 0.01082, 0.8149)
ob_camera.lock_rotations_4d = False
ob_camera.empty_display_type = 'ARROWS'
ob_camera.color = (0.0, 0.0, 0.0, 0.0)
ob_camera.display_type = 'WIRE'
ob_camera.lineart.crease_threshold = 0.0

# ---- collection membership
col_collection_1.objects.link(ob_cylinder_000)
col_collection_1.objects.link(ob_cylinder_001)
col_collection_1.objects.link(ob_cube_001)
col_collection_1.objects.link(ob_cube)
col_collection_1.objects.link(ob_lamp)
col_collection_1.objects.link(ob_camera)

# ---- scene / render settings (as saved in the file)
scene.camera = ob_camera
scene.frame_start = 1; scene.frame_end = 250; scene.frame_set(1)
scene.render.engine = 'BLENDER_EEVEE_NEXT'
scene.render.resolution_percentage = 50
scene.render.dither_intensity = 0.0
scene.cycles.use_denoising = False
scene.cycles.samples = 128
scene.cycles.sampling_pattern = 'TABULATED_SOBOL'
scene.cycles.light_sampling_threshold = 0.0
scene.cycles.use_adaptive_sampling = False
scene.cycles.use_light_tree = False
scene.cycles.blur_glossy = 0.0
scene.cycles.sample_clamp_indirect = 0.0
scene.view_settings.view_transform = 'Standard'
bpy.context.view_layer.update()
